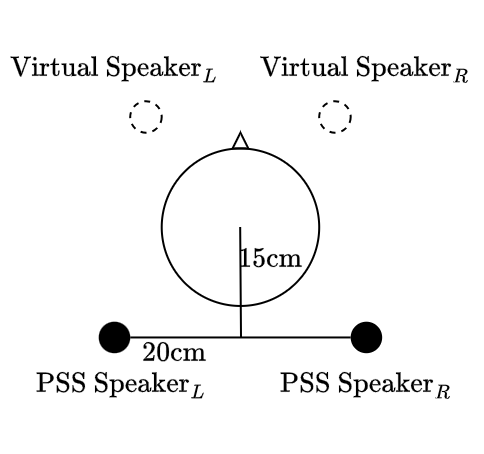

The diagram above was exported from draw.io. Its source (the exported page's mxGraphModel, read from the mxfile embedded in the PNG):
<mxGraphModel dx="1290" dy="629" grid="1" gridSize="3.937" guides="1" tooltips="1" connect="1" arrows="1" fold="1" page="1" pageScale="1" pageWidth="827" pageHeight="1169" math="1" shadow="0">
  <root>
    <mxCell id="0" />
    <mxCell id="1" parent="0" />
    <mxCell id="zB4eVxaT6BQ_Cx77wxhF-1" value="" style="ellipse;whiteSpace=wrap;html=1;aspect=fixed;fillColor=none;direction=south;" parent="1" vertex="1">
      <mxGeometry x="165.357" y="78.74" width="78.74" height="78.74" as="geometry" />
    </mxCell>
    <mxCell id="zB4eVxaT6BQ_Cx77wxhF-2" value="$$\text{Virtual Speaker}_L$$" style="text;html=1;align=center;verticalAlign=middle;whiteSpace=wrap;rounded=0;" parent="1" vertex="1">
      <mxGeometry x="110.24" y="31.5" width="63" height="15.75" as="geometry" />
    </mxCell>
    <mxCell id="zB4eVxaT6BQ_Cx77wxhF-3" value="$$\text{Virtual Speaker}_R$$" style="text;html=1;align=center;verticalAlign=middle;whiteSpace=wrap;rounded=0;" parent="1" vertex="1">
      <mxGeometry x="236.22" y="31.5" width="62.99" height="15.75" as="geometry" />
    </mxCell>
    <mxCell id="zB4eVxaT6BQ_Cx77wxhF-4" value="" style="shape=ellipse;fillColor=none;strokeColor=default;html=1;sketch=0;dashed=1;" parent="1" vertex="1">
      <mxGeometry x="149.606" y="55.117999999999995" width="15.748" height="15.748" as="geometry" />
    </mxCell>
    <mxCell id="zB4eVxaT6BQ_Cx77wxhF-5" value="" style="shape=ellipse;fillColor=none;strokeColor=default;html=1;sketch=0;dashed=1;" parent="1" vertex="1">
      <mxGeometry x="244.09300000000002" y="55.114999999999995" width="15.748" height="15.748" as="geometry" />
    </mxCell>
    <mxCell id="zB4eVxaT6BQ_Cx77wxhF-6" value="" style="shape=ellipse;fillColor=#000000;strokeColor=none;html=1;sketch=0;dashed=1;" parent="1" vertex="1">
      <mxGeometry x="133.863" y="165.35500000000002" width="15.748" height="15.748" as="geometry" />
    </mxCell>
    <mxCell id="zB4eVxaT6BQ_Cx77wxhF-7" value="" style="shape=ellipse;fillColor=#000000;strokeColor=none;html=1;sketch=0;dashed=1;" parent="1" vertex="1">
      <mxGeometry x="259.84000000000003" y="165.352" width="15.748" height="15.748" as="geometry" />
    </mxCell>
    <mxCell id="zB4eVxaT6BQ_Cx77wxhF-10" value="" style="triangle;whiteSpace=wrap;html=1;direction=north;fillColor=none;" parent="1" vertex="1">
      <mxGeometry x="200.78999999999996" y="70.86" width="7.87" height="7.87" as="geometry" />
    </mxCell>
    <mxCell id="zB4eVxaT6BQ_Cx77wxhF-11" value="$$\text{PSS Speaker}_L$$" style="text;html=1;align=center;verticalAlign=middle;whiteSpace=wrap;rounded=0;" parent="1" vertex="1">
      <mxGeometry x="114.17699999999998" y="188.97699999999998" width="63" height="15.75" as="geometry" />
    </mxCell>
    <mxCell id="zB4eVxaT6BQ_Cx77wxhF-12" value="$$\text{PSS Speaker}_R$$" style="text;html=1;align=center;verticalAlign=middle;whiteSpace=wrap;rounded=0;" parent="1" vertex="1">
      <mxGeometry x="236.224" y="188.974" width="63" height="15.75" as="geometry" />
    </mxCell>
    <mxCell id="cNB3kkOTnY7aZIPKGQIH-1" value="" style="endArrow=none;html=1;rounded=0;exitX=1;exitY=0.5;exitDx=0;exitDy=0;entryX=0;entryY=0.5;entryDx=0;entryDy=0;" parent="1" source="zB4eVxaT6BQ_Cx77wxhF-6" target="zB4eVxaT6BQ_Cx77wxhF-7" edge="1">
      <mxGeometry width="50" height="50" relative="1" as="geometry">
        <mxPoint x="165.361" y="173.23899999999998" as="sourcePoint" />
        <mxPoint x="244.10000000000002" y="173.236" as="targetPoint" />
      </mxGeometry>
    </mxCell>
    <mxCell id="cNB3kkOTnY7aZIPKGQIH-2" value="" style="endArrow=none;html=1;rounded=0;" parent="1" edge="1">
      <mxGeometry width="50" height="50" relative="1" as="geometry">
        <mxPoint x="205" y="173" as="sourcePoint" />
        <mxPoint x="204.59" y="118" as="targetPoint" />
      </mxGeometry>
    </mxCell>
    <mxCell id="cNB3kkOTnY7aZIPKGQIH-3" value="$$\text{20cm}$$" style="text;html=1;align=center;verticalAlign=middle;whiteSpace=wrap;rounded=0;" parent="1" vertex="1">
      <mxGeometry x="157.49" y="173.23000000000002" width="31.49" height="15.75" as="geometry" />
    </mxCell>
    <mxCell id="cNB3kkOTnY7aZIPKGQIH-4" value="$$\text{15cm}$$" style="text;html=1;align=center;verticalAlign=middle;whiteSpace=wrap;rounded=0;" parent="1" vertex="1">
      <mxGeometry x="204.72700000000003" y="125.98700000000002" width="31.49" height="15.75" as="geometry" />
    </mxCell>
  </root>
</mxGraphModel>